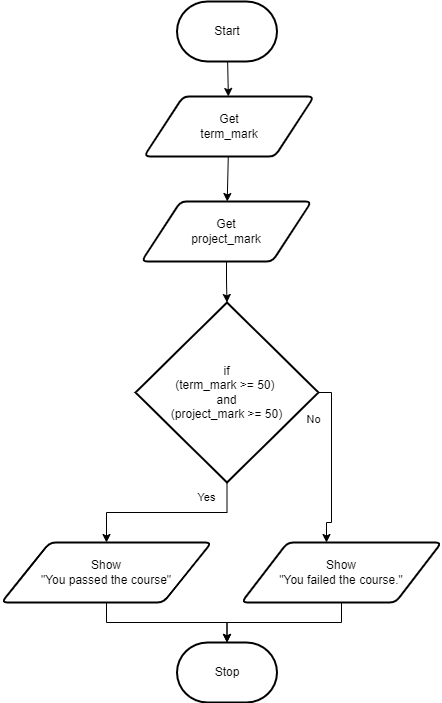

The diagram above was exported from draw.io. Its source (the exported page's mxGraphModel, read from the mxfile embedded in the PNG):
<mxGraphModel dx="686" dy="401" grid="1" gridSize="10" guides="1" tooltips="1" connect="1" arrows="1" fold="1" page="1" pageScale="1" pageWidth="850" pageHeight="1100" math="0" shadow="0">
  <root>
    <mxCell id="0" />
    <mxCell id="1" parent="0" />
    <mxCell id="86" style="edgeStyle=none;html=1;" parent="1" source="57" target="85" edge="1">
      <mxGeometry relative="1" as="geometry" />
    </mxCell>
    <mxCell id="57" value="Start" style="strokeWidth=2;html=1;shape=mxgraph.flowchart.terminator;whiteSpace=wrap;" parent="1" vertex="1">
      <mxGeometry x="375.5" y="39" width="100" height="60" as="geometry" />
    </mxCell>
    <mxCell id="72" style="edgeStyle=orthogonalEdgeStyle;html=1;rounded=0;" parent="1" source="58" target="70" edge="1">
      <mxGeometry relative="1" as="geometry" />
    </mxCell>
    <mxCell id="58" value="Get&lt;br&gt;project_mark" style="shape=parallelogram;html=1;strokeWidth=2;perimeter=parallelogramPerimeter;whiteSpace=wrap;rounded=1;arcSize=12;size=0.23;" parent="1" vertex="1">
      <mxGeometry x="340" y="239" width="170" height="60" as="geometry" />
    </mxCell>
    <mxCell id="68" value="Stop" style="strokeWidth=2;html=1;shape=mxgraph.flowchart.terminator;whiteSpace=wrap;" parent="1" vertex="1">
      <mxGeometry x="375.5" y="680" width="100" height="60" as="geometry" />
    </mxCell>
    <mxCell id="73" style="edgeStyle=orthogonalEdgeStyle;shape=connector;rounded=0;html=1;labelBackgroundColor=default;strokeColor=default;fontFamily=Helvetica;fontSize=11;fontColor=default;endArrow=classic;" parent="1" source="70" target="71" edge="1">
      <mxGeometry relative="1" as="geometry" />
    </mxCell>
    <mxCell id="89" style="edgeStyle=orthogonalEdgeStyle;rounded=0;html=1;" parent="1" source="70" target="81" edge="1">
      <mxGeometry relative="1" as="geometry">
        <Array as="points">
          <mxPoint x="530" y="430" />
          <mxPoint x="530" y="560" />
          <mxPoint x="525" y="560" />
        </Array>
      </mxGeometry>
    </mxCell>
    <mxCell id="70" value="if&lt;br&gt;(term_mark &amp;gt;= 50)&amp;nbsp;&lt;br&gt;and&lt;br&gt;(project_mark &amp;gt;= 50)" style="strokeWidth=2;html=1;shape=mxgraph.flowchart.decision;whiteSpace=wrap;" parent="1" vertex="1">
      <mxGeometry x="334" y="340" width="183" height="180" as="geometry" />
    </mxCell>
    <mxCell id="78" style="edgeStyle=orthogonalEdgeStyle;shape=connector;rounded=0;html=1;entryX=0.5;entryY=0;entryDx=0;entryDy=0;entryPerimeter=0;labelBackgroundColor=default;strokeColor=default;fontFamily=Helvetica;fontSize=11;fontColor=default;endArrow=classic;" parent="1" source="71" target="68" edge="1">
      <mxGeometry relative="1" as="geometry" />
    </mxCell>
    <mxCell id="71" value="Show&lt;br&gt;&quot;You passed the course&quot;" style="shape=parallelogram;html=1;strokeWidth=2;perimeter=parallelogramPerimeter;whiteSpace=wrap;rounded=1;arcSize=12;size=0.23;" parent="1" vertex="1">
      <mxGeometry x="200" y="580" width="210" height="60" as="geometry" />
    </mxCell>
    <mxCell id="79" value="Yes" style="text;html=1;align=center;verticalAlign=middle;resizable=0;points=[];autosize=1;strokeColor=none;fillColor=none;fontSize=11;fontFamily=Helvetica;fontColor=default;" parent="1" vertex="1">
      <mxGeometry x="385" y="520" width="40" height="30" as="geometry" />
    </mxCell>
    <mxCell id="80" value="No" style="text;html=1;align=center;verticalAlign=middle;resizable=0;points=[];autosize=1;strokeColor=none;fillColor=none;fontSize=11;fontFamily=Helvetica;fontColor=default;" parent="1" vertex="1">
      <mxGeometry x="492" y="442" width="40" height="30" as="geometry" />
    </mxCell>
    <mxCell id="84" style="edgeStyle=orthogonalEdgeStyle;shape=connector;rounded=0;html=1;labelBackgroundColor=default;strokeColor=default;fontFamily=Helvetica;fontSize=11;fontColor=default;endArrow=classic;" parent="1" source="81" target="68" edge="1">
      <mxGeometry relative="1" as="geometry" />
    </mxCell>
    <mxCell id="81" value="Show&lt;br&gt;&quot;You failed the course.&quot;" style="shape=parallelogram;html=1;strokeWidth=2;perimeter=parallelogramPerimeter;whiteSpace=wrap;rounded=1;arcSize=12;size=0.23;" parent="1" vertex="1">
      <mxGeometry x="440" y="580" width="200" height="60" as="geometry" />
    </mxCell>
    <mxCell id="87" style="edgeStyle=none;html=1;" parent="1" source="85" target="58" edge="1">
      <mxGeometry relative="1" as="geometry" />
    </mxCell>
    <mxCell id="85" value="Get&lt;br&gt;term_mark" style="shape=parallelogram;html=1;strokeWidth=2;perimeter=parallelogramPerimeter;whiteSpace=wrap;rounded=1;arcSize=12;size=0.23;" parent="1" vertex="1">
      <mxGeometry x="342.5" y="134" width="170" height="60" as="geometry" />
    </mxCell>
  </root>
</mxGraphModel>